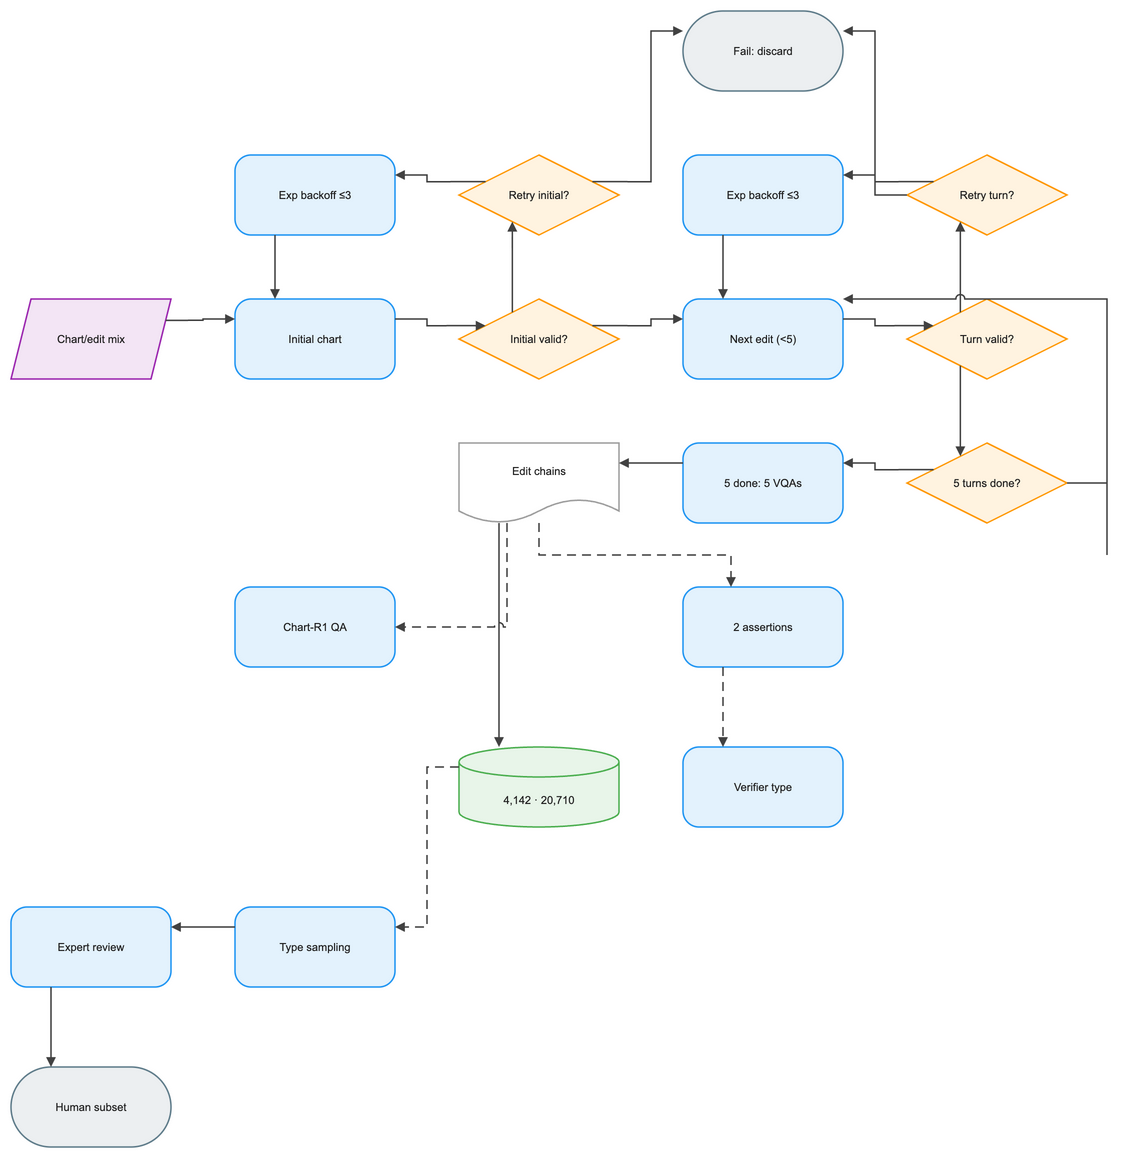

The diagram above was exported from draw.io. Its source (the exported page's mxGraphModel, read from the mxfile embedded in the PNG):
<mxGraphModel dx="1120" dy="720" grid="1" gridSize="8" guides="1" tooltips="1" connect="1" arrows="1" fold="1" page="1" pageScale="1" pageWidth="1120" pageHeight="1208" math="1" background="#FFFFFF">
  <root>
    <mxCell id="0" />
    <mxCell id="1" parent="0" />
    <mxCell id="2" value="Chart/edit mix" style="shape=parallelogram;perimeter=parallelogramPerimeter;fixedSize=1;html=1;whiteSpace=wrap;fillColor=#F3E5F5;strokeColor=#9C27B0;strokeWidth=1.5;fontColor=#212121;fontSize=11;fontFamily=Arial, Helvetica, sans-serif;verticalAlign=middle;align=center" vertex="1" parent="1">
      <mxGeometry x="-16" y="280" width="160" height="80" as="geometry" />
    </mxCell>
    <mxCell id="3" value="Initial chart" style="rounded=1;arcSize=20;html=1;whiteSpace=wrap;fillColor=#E3F2FD;strokeColor=#2196F3;strokeWidth=1.5;fontColor=#212121;fontSize=11;fontFamily=Arial, Helvetica, sans-serif;verticalAlign=middle;align=center" vertex="1" parent="1">
      <mxGeometry x="208" y="280" width="160" height="80" as="geometry" />
    </mxCell>
    <mxCell id="4" value="Initial valid?" style="rhombus;html=1;whiteSpace=wrap;fillColor=#FFF3E0;strokeColor=#FF9800;strokeWidth=1.5;fontColor=#212121;fontSize=11;fontFamily=Arial, Helvetica, sans-serif;verticalAlign=middle;align=center" vertex="1" parent="1">
      <mxGeometry x="432" y="280" width="160" height="80" as="geometry" />
    </mxCell>
    <mxCell id="5" value="Retry initial?" style="rhombus;html=1;whiteSpace=wrap;fillColor=#FFF3E0;strokeColor=#FF9800;strokeWidth=1.5;fontColor=#212121;fontSize=11;fontFamily=Arial, Helvetica, sans-serif;verticalAlign=middle;align=center" vertex="1" parent="1">
      <mxGeometry x="432" y="136" width="160" height="80" as="geometry" />
    </mxCell>
    <mxCell id="6" value="Exp backoff ≤3" style="rounded=1;arcSize=20;html=1;whiteSpace=wrap;fillColor=#E3F2FD;strokeColor=#2196F3;strokeWidth=1.5;fontColor=#212121;fontSize=11;fontFamily=Arial, Helvetica, sans-serif;verticalAlign=middle;align=center" vertex="1" parent="1">
      <mxGeometry x="208" y="136" width="160" height="80" as="geometry" />
    </mxCell>
    <mxCell id="7" value="Fail: discard" style="rounded=1;arcSize=50;html=1;whiteSpace=wrap;fillColor=#ECEFF1;strokeColor=#607D8B;strokeWidth=1.5;fontColor=#212121;fontSize=11;fontFamily=Arial, Helvetica, sans-serif;verticalAlign=middle;align=center" vertex="1" parent="1">
      <mxGeometry x="656" y="-8" width="160" height="80" as="geometry" />
    </mxCell>
    <mxCell id="8" value="Next edit (&lt;5)" style="rounded=1;arcSize=20;html=1;whiteSpace=wrap;fillColor=#E3F2FD;strokeColor=#2196F3;strokeWidth=1.5;fontColor=#212121;fontSize=11;fontFamily=Arial, Helvetica, sans-serif;verticalAlign=middle;align=center" vertex="1" parent="1">
      <mxGeometry x="656" y="280" width="160" height="80" as="geometry" />
    </mxCell>
    <mxCell id="9" value="Turn valid?" style="rhombus;html=1;whiteSpace=wrap;fillColor=#FFF3E0;strokeColor=#FF9800;strokeWidth=1.5;fontColor=#212121;fontSize=11;fontFamily=Arial, Helvetica, sans-serif;verticalAlign=middle;align=center" vertex="1" parent="1">
      <mxGeometry x="880" y="280" width="160" height="80" as="geometry" />
    </mxCell>
    <mxCell id="10" value="Retry turn?" style="rhombus;html=1;whiteSpace=wrap;fillColor=#FFF3E0;strokeColor=#FF9800;strokeWidth=1.5;fontColor=#212121;fontSize=11;fontFamily=Arial, Helvetica, sans-serif;verticalAlign=middle;align=center" vertex="1" parent="1">
      <mxGeometry x="880" y="136" width="160" height="80" as="geometry" />
    </mxCell>
    <mxCell id="11" value="Exp backoff ≤3" style="rounded=1;arcSize=20;html=1;whiteSpace=wrap;fillColor=#E3F2FD;strokeColor=#2196F3;strokeWidth=1.5;fontColor=#212121;fontSize=11;fontFamily=Arial, Helvetica, sans-serif;verticalAlign=middle;align=center" vertex="1" parent="1">
      <mxGeometry x="656" y="136" width="160" height="80" as="geometry" />
    </mxCell>
    <mxCell id="12" value="5 turns done?" style="rhombus;html=1;whiteSpace=wrap;fillColor=#FFF3E0;strokeColor=#FF9800;strokeWidth=1.5;fontColor=#212121;fontSize=11;fontFamily=Arial, Helvetica, sans-serif;verticalAlign=middle;align=center" vertex="1" parent="1">
      <mxGeometry x="880" y="424" width="160" height="80" as="geometry" />
    </mxCell>
    <mxCell id="13" value="5 done: 5 VQAs" style="rounded=1;arcSize=20;html=1;whiteSpace=wrap;fillColor=#E3F2FD;strokeColor=#2196F3;strokeWidth=1.5;fontColor=#212121;fontSize=11;fontFamily=Arial, Helvetica, sans-serif;verticalAlign=middle;align=center" vertex="1" parent="1">
      <mxGeometry x="656" y="424" width="160" height="80" as="geometry" />
    </mxCell>
    <mxCell id="14" value="Edit chains" style="shape=document;boundedLbl=1;html=1;whiteSpace=wrap;fillColor=#FFFFFF;strokeColor=#9E9E9E;strokeWidth=1.5;fontColor=#212121;fontSize=11;fontFamily=Arial, Helvetica, sans-serif;verticalAlign=middle;align=center" vertex="1" parent="1">
      <mxGeometry x="432" y="424" width="160" height="80" as="geometry" />
    </mxCell>
    <mxCell id="15" value="Chart-R1 QA" style="rounded=1;arcSize=20;html=1;whiteSpace=wrap;fillColor=#E3F2FD;strokeColor=#2196F3;strokeWidth=1.5;fontColor=#212121;fontSize=11;fontFamily=Arial, Helvetica, sans-serif;verticalAlign=middle;align=center" vertex="1" parent="1">
      <mxGeometry x="208" y="568" width="160" height="80" as="geometry" />
    </mxCell>
    <mxCell id="16" value="2 assertions" style="rounded=1;arcSize=20;html=1;whiteSpace=wrap;fillColor=#E3F2FD;strokeColor=#2196F3;strokeWidth=1.5;fontColor=#212121;fontSize=11;fontFamily=Arial, Helvetica, sans-serif;verticalAlign=middle;align=center" vertex="1" parent="1">
      <mxGeometry x="656" y="568" width="160" height="80" as="geometry" />
    </mxCell>
    <mxCell id="17" value="Verifier type" style="rounded=1;arcSize=20;html=1;whiteSpace=wrap;fillColor=#E3F2FD;strokeColor=#2196F3;strokeWidth=1.5;fontColor=#212121;fontSize=11;fontFamily=Arial, Helvetica, sans-serif;verticalAlign=middle;align=center" vertex="1" parent="1">
      <mxGeometry x="656" y="728" width="160" height="80" as="geometry" />
    </mxCell>
    <mxCell id="18" value="4,142 · 20,710" style="shape=cylinder3;boundedLbl=1;backgroundOutline=1;size=15;html=1;whiteSpace=wrap;fillColor=#E8F5E9;strokeColor=#4CAF50;strokeWidth=1.5;fontColor=#212121;fontSize=11;fontFamily=Arial, Helvetica, sans-serif;verticalAlign=middle;align=center" vertex="1" parent="1">
      <mxGeometry x="432" y="728" width="160" height="80" as="geometry" />
    </mxCell>
    <mxCell id="19" value="Type sampling" style="rounded=1;arcSize=20;html=1;whiteSpace=wrap;fillColor=#E3F2FD;strokeColor=#2196F3;strokeWidth=1.5;fontColor=#212121;fontSize=11;fontFamily=Arial, Helvetica, sans-serif;verticalAlign=middle;align=center" vertex="1" parent="1">
      <mxGeometry x="208" y="888" width="160" height="80" as="geometry" />
    </mxCell>
    <mxCell id="20" value="Expert review" style="rounded=1;arcSize=20;html=1;whiteSpace=wrap;fillColor=#E3F2FD;strokeColor=#2196F3;strokeWidth=1.5;fontColor=#212121;fontSize=11;fontFamily=Arial, Helvetica, sans-serif;verticalAlign=middle;align=center" vertex="1" parent="1">
      <mxGeometry x="-16" y="888" width="160" height="80" as="geometry" />
    </mxCell>
    <mxCell id="21" value="Human subset" style="rounded=1;arcSize=50;html=1;whiteSpace=wrap;fillColor=#ECEFF1;strokeColor=#607D8B;strokeWidth=1.5;fontColor=#212121;fontSize=11;fontFamily=Arial, Helvetica, sans-serif;verticalAlign=middle;align=center" vertex="1" parent="1">
      <mxGeometry x="-16" y="1048" width="160" height="80" as="geometry" />
    </mxCell>
    <mxCell id="22" value="" style="edgeStyle=orthogonalEdgeStyle;rounded=0;orthogonalLoop=1;jettySize=auto;html=1;strokeColor=#424242;strokeWidth=1.5;endArrow=block;endFill=1;exitX=1;exitY=0.25;exitDx=0;exitDy=0;entryX=0;entryY=0.25;entryDx=0;entryDy=0;jumpStyle=arc;jumpSize=8" edge="1" parent="1" source="2" target="3">
      <mxGeometry relative="1" as="geometry" />
    </mxCell>
    <mxCell id="23" value="" style="edgeStyle=orthogonalEdgeStyle;rounded=0;orthogonalLoop=1;jettySize=auto;html=1;strokeColor=#424242;strokeWidth=1.5;endArrow=block;endFill=1;exitX=1;exitY=0.25;exitDx=0;exitDy=0;entryX=0;entryY=0.25;entryDx=0;entryDy=0;jumpStyle=arc;jumpSize=8" edge="1" parent="1" source="3" target="4">
      <mxGeometry relative="1" as="geometry" />
    </mxCell>
    <mxCell id="24" value="" style="edgeStyle=orthogonalEdgeStyle;rounded=0;orthogonalLoop=1;jettySize=auto;html=1;strokeColor=#424242;strokeWidth=1.5;endArrow=block;endFill=1;exitX=1;exitY=0.25;exitDx=0;exitDy=0;entryX=0;entryY=0.25;entryDx=0;entryDy=0;jumpStyle=arc;jumpSize=8" edge="1" parent="1" source="4" target="8">
      <mxGeometry relative="1" as="geometry" />
    </mxCell>
    <mxCell id="25" value="" style="edgeStyle=orthogonalEdgeStyle;rounded=0;orthogonalLoop=1;jettySize=auto;html=1;strokeColor=#424242;strokeWidth=1.5;endArrow=block;endFill=1;exitX=0.25;exitY=0;exitDx=0;exitDy=0;entryX=0.25;entryY=1;entryDx=0;entryDy=0;jumpStyle=arc;jumpSize=8" edge="1" parent="1" source="4" target="5">
      <mxGeometry relative="1" as="geometry" />
    </mxCell>
    <mxCell id="26" value="" style="edgeStyle=orthogonalEdgeStyle;rounded=0;orthogonalLoop=1;jettySize=auto;html=1;strokeColor=#424242;strokeWidth=1.5;endArrow=block;endFill=1;exitX=0;exitY=0.25;exitDx=0;exitDy=0;entryX=1;entryY=0.25;entryDx=0;entryDy=0;jumpStyle=arc;jumpSize=8" edge="1" parent="1" source="5" target="6">
      <mxGeometry relative="1" as="geometry" />
    </mxCell>
    <mxCell id="27" value="" style="edgeStyle=orthogonalEdgeStyle;rounded=0;orthogonalLoop=1;jettySize=auto;html=1;strokeColor=#424242;strokeWidth=1.5;endArrow=block;endFill=1;exitX=1;exitY=0.25;exitDx=0;exitDy=0;entryX=0;entryY=0.25;entryDx=0;entryDy=0;jumpStyle=arc;jumpSize=8" edge="1" parent="1" source="5" target="7">
      <mxGeometry relative="1" as="geometry" />
    </mxCell>
    <mxCell id="28" value="" style="edgeStyle=orthogonalEdgeStyle;rounded=0;orthogonalLoop=1;jettySize=auto;html=1;strokeColor=#424242;strokeWidth=1.5;endArrow=block;endFill=1;exitX=0.25;exitY=1;exitDx=0;exitDy=0;entryX=0.25;entryY=0;entryDx=0;entryDy=0;jumpStyle=arc;jumpSize=8" edge="1" parent="1" source="6" target="3">
      <mxGeometry relative="1" as="geometry" />
    </mxCell>
    <mxCell id="29" value="" style="edgeStyle=orthogonalEdgeStyle;rounded=0;orthogonalLoop=1;jettySize=auto;html=1;strokeColor=#424242;strokeWidth=1.5;endArrow=block;endFill=1;exitX=1;exitY=0.25;exitDx=0;exitDy=0;entryX=0;entryY=0.25;entryDx=0;entryDy=0;jumpStyle=arc;jumpSize=8" edge="1" parent="1" source="8" target="9">
      <mxGeometry relative="1" as="geometry" />
    </mxCell>
    <mxCell id="30" value="" style="edgeStyle=orthogonalEdgeStyle;rounded=0;orthogonalLoop=1;jettySize=auto;html=1;strokeColor=#424242;strokeWidth=1.5;endArrow=block;endFill=1;exitX=0.25;exitY=1;exitDx=0;exitDy=0;entryX=0.25;entryY=0;entryDx=0;entryDy=0;jumpStyle=arc;jumpSize=8" edge="1" parent="1" source="9" target="12">
      <mxGeometry relative="1" as="geometry" />
    </mxCell>
    <mxCell id="31" value="" style="edgeStyle=orthogonalEdgeStyle;rounded=0;orthogonalLoop=1;jettySize=auto;html=1;strokeColor=#424242;strokeWidth=1.5;endArrow=block;endFill=1;exitX=0.25;exitY=0;exitDx=0;exitDy=0;entryX=0.25;entryY=1;entryDx=0;entryDy=0;jumpStyle=arc;jumpSize=8" edge="1" parent="1" source="9" target="10">
      <mxGeometry relative="1" as="geometry" />
    </mxCell>
    <mxCell id="32" value="" style="edgeStyle=orthogonalEdgeStyle;rounded=0;orthogonalLoop=1;jettySize=auto;html=1;strokeColor=#424242;strokeWidth=1.5;endArrow=block;endFill=1;exitX=0;exitY=0.25;exitDx=0;exitDy=0;entryX=1;entryY=0.25;entryDx=0;entryDy=0;jumpStyle=arc;jumpSize=8" edge="1" parent="1" source="10" target="11">
      <mxGeometry relative="1" as="geometry" />
    </mxCell>
    <mxCell id="33" value="" style="edgeStyle=orthogonalEdgeStyle;rounded=0;orthogonalLoop=1;jettySize=auto;html=1;strokeColor=#424242;strokeWidth=1.5;endArrow=block;endFill=1;exitX=0;exitY=0.5;exitDx=0;exitDy=0;entryX=1;entryY=0.25;entryDx=0;entryDy=0;jumpStyle=arc;jumpSize=8" edge="1" parent="1" source="10" target="7">
      <mxGeometry relative="1" as="geometry" />
    </mxCell>
    <mxCell id="34" value="" style="edgeStyle=orthogonalEdgeStyle;rounded=0;orthogonalLoop=1;jettySize=auto;html=1;strokeColor=#424242;strokeWidth=1.5;endArrow=block;endFill=1;exitX=0.25;exitY=1;exitDx=0;exitDy=0;entryX=0.25;entryY=0;entryDx=0;entryDy=0;jumpStyle=arc;jumpSize=8" edge="1" parent="1" source="11" target="8">
      <mxGeometry relative="1" as="geometry" />
    </mxCell>
    <mxCell id="35" value="" style="edgeStyle=orthogonalEdgeStyle;rounded=0;orthogonalLoop=1;jettySize=auto;html=1;strokeColor=#424242;strokeWidth=1.5;endArrow=block;endFill=1;jumpStyle=arc;jumpSize=8" edge="1" parent="1" source="12" target="8">
      <mxGeometry relative="1" as="geometry">
        <Array as="points">
          <mxPoint x="1080" y="536" />
          <mxPoint x="1080" y="280" />
          <mxPoint x="848" y="280" />
        </Array>
      </mxGeometry>
    </mxCell>
    <mxCell id="36" value="" style="edgeStyle=orthogonalEdgeStyle;rounded=0;orthogonalLoop=1;jettySize=auto;html=1;strokeColor=#424242;strokeWidth=1.5;endArrow=block;endFill=1;exitX=0;exitY=0.25;exitDx=0;exitDy=0;entryX=1;entryY=0.25;entryDx=0;entryDy=0;jumpStyle=arc;jumpSize=8" edge="1" parent="1" source="12" target="13">
      <mxGeometry relative="1" as="geometry" />
    </mxCell>
    <mxCell id="37" value="" style="edgeStyle=orthogonalEdgeStyle;rounded=0;orthogonalLoop=1;jettySize=auto;html=1;strokeColor=#424242;strokeWidth=1.5;endArrow=block;endFill=1;exitX=0;exitY=0.25;exitDx=0;exitDy=0;entryX=1;entryY=0.25;entryDx=0;entryDy=0;jumpStyle=arc;jumpSize=8" edge="1" parent="1" source="13" target="14">
      <mxGeometry relative="1" as="geometry" />
    </mxCell>
    <mxCell id="38" value="" style="edgeStyle=orthogonalEdgeStyle;rounded=0;orthogonalLoop=1;jettySize=auto;html=1;strokeColor=#424242;strokeWidth=1.5;endArrow=block;endFill=1;exitX=0.25;exitY=1;exitDx=0;exitDy=0;entryX=0.25;entryY=0;entryDx=0;entryDy=0;jumpStyle=arc;jumpSize=8" edge="1" parent="1" source="14" target="18">
      <mxGeometry relative="1" as="geometry" />
    </mxCell>
    <mxCell id="39" value="" style="edgeStyle=orthogonalEdgeStyle;rounded=0;orthogonalLoop=1;jettySize=auto;html=1;strokeColor=#424242;strokeWidth=1.5;endArrow=block;endFill=1;exitX=0;exitY=0.25;exitDx=0;exitDy=0;entryX=1;entryY=0.25;entryDx=0;entryDy=0;dashed=1;dashPattern=6 4;jumpStyle=arc;jumpSize=8" edge="1" parent="1" source="18" target="19">
      <mxGeometry relative="1" as="geometry" />
    </mxCell>
    <mxCell id="40" value="" style="edgeStyle=orthogonalEdgeStyle;rounded=0;orthogonalLoop=1;jettySize=auto;html=1;strokeColor=#424242;strokeWidth=1.5;endArrow=block;endFill=1;exitX=0;exitY=0.25;exitDx=0;exitDy=0;entryX=1;entryY=0.25;entryDx=0;entryDy=0;jumpStyle=arc;jumpSize=8" edge="1" parent="1" source="19" target="20">
      <mxGeometry relative="1" as="geometry" />
    </mxCell>
    <mxCell id="41" value="" style="edgeStyle=orthogonalEdgeStyle;rounded=0;orthogonalLoop=1;jettySize=auto;html=1;strokeColor=#424242;strokeWidth=1.5;endArrow=block;endFill=1;exitX=0.25;exitY=1;exitDx=0;exitDy=0;entryX=0.25;entryY=0;entryDx=0;entryDy=0;jumpStyle=arc;jumpSize=8" edge="1" parent="1" source="20" target="21">
      <mxGeometry relative="1" as="geometry" />
    </mxCell>
    <mxCell id="42" value="" style="edgeStyle=orthogonalEdgeStyle;rounded=0;orthogonalLoop=1;jettySize=auto;html=1;strokeColor=#424242;strokeWidth=1.5;endArrow=block;endFill=1;dashed=1;dashPattern=6 4;jumpStyle=arc;jumpSize=8" edge="1" parent="1" source="14" target="15">
      <mxGeometry relative="1" as="geometry">
        <Array as="points">
          <mxPoint x="480" y="536" />
          <mxPoint x="480" y="648" />
        </Array>
      </mxGeometry>
    </mxCell>
    <mxCell id="43" value="" style="edgeStyle=orthogonalEdgeStyle;rounded=0;orthogonalLoop=1;jettySize=auto;html=1;strokeColor=#424242;strokeWidth=1.5;endArrow=block;endFill=1;dashed=1;dashPattern=6 4;jumpStyle=arc;jumpSize=8" edge="1" parent="1" source="14" target="16">
      <mxGeometry relative="1" as="geometry">
        <Array as="points">
          <mxPoint x="704" y="536" />
          <mxPoint x="704" y="648" />
        </Array>
      </mxGeometry>
    </mxCell>
    <mxCell id="44" value="" style="edgeStyle=orthogonalEdgeStyle;rounded=0;orthogonalLoop=1;jettySize=auto;html=1;strokeColor=#424242;strokeWidth=1.5;endArrow=block;endFill=1;exitX=0.25;exitY=1;exitDx=0;exitDy=0;entryX=0.25;entryY=0;entryDx=0;entryDy=0;dashed=1;dashPattern=6 4;jumpStyle=arc;jumpSize=8" edge="1" parent="1" source="16" target="17">
      <mxGeometry relative="1" as="geometry" />
    </mxCell>
  </root>
</mxGraphModel>